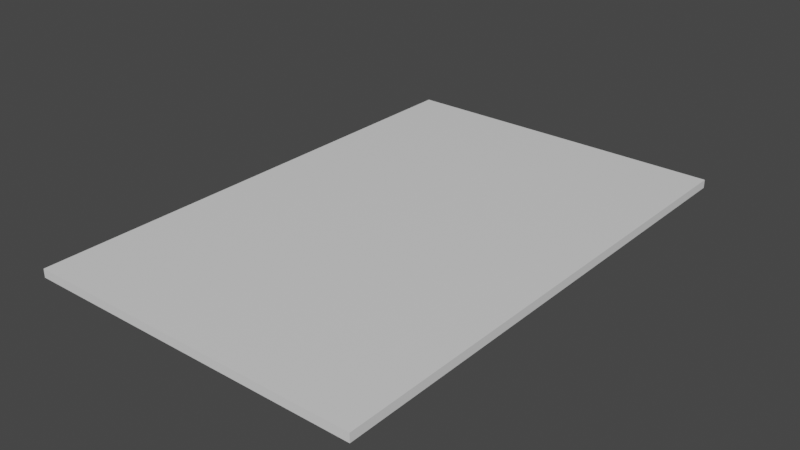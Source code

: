 # Source: rectangle.blend  (saved by Blender 3.2.14; exported with 4.5.12 LTS)
import bpy
from mathutils import Matrix  # noqa: F401  (used for matrix-valued properties, if any)

bpy.ops.wm.read_factory_settings(use_empty=True)
scene = bpy.context.scene
scene.name = 'Scene'

# ---- collections
col_collection = bpy.data.collections.new('Collection'); scene.collection.children.link(col_collection)

# ---- materials (node trees are filled in below, after node groups)
mat_material = bpy.data.materials.new('Material')
mat_material.alpha_threshold = 0.0
mat_material.use_transparent_shadow = False
mat_material.line_color = (0.0, 0.0, 0.0, 1.0)

# ---- material node trees
mat_material.use_nodes = True; mat_material.node_tree.nodes.clear()
_N = mat_material.node_tree.nodes; _L = mat_material.node_tree.links
n0 = _N.new('ShaderNodeOutputMaterial'); n0.name = 'Material Output'; n0.location = (300, 300)
n1 = _N.new('ShaderNodeBsdfPrincipled'); n1.name = 'Principled BSDF'; n1.location = (10, 300)
n1.distribution = 'GGX'
n1.subsurface_method = 'RANDOM_WALK_SKIN'
n1.inputs[2].default_value = 0.4
n1.inputs[3].default_value = 1.45
n1.inputs[27].default_value = (0.0, 0.0, 0.0, 1.0)
n1.inputs[28].default_value = 1.0
_L.new(n1.outputs[0], n0.inputs[0])
n0.is_active_output = True

# ---- world
world_world = bpy.data.worlds.new('World'); scene.world = world_world
world_world.use_nodes = True; world_world.node_tree.nodes.clear()
_N = world_world.node_tree.nodes; _L = world_world.node_tree.links
n0 = _N.new('ShaderNodeOutputWorld'); n0.name = 'World Output'; n0.location = (300, 300)
n1 = _N.new('ShaderNodeBackground'); n1.name = 'Background'; n1.location = (10, 300)
n1.inputs[0].default_value = (0.05088, 0.05088, 0.05088, 1.0)
_L.new(n1.outputs[0], n0.inputs[0])
n0.is_active_output = True
world_world.color = (0.05088, 0.05088, 0.05088)
world_world.use_sun_shadow = False
world_world.sun_shadow_jitter_overblur = 0.0

# ---- meshes
me_cube = bpy.data.meshes.new('Cube')
me_cube.from_pydata([(0.3, 0.6011, -2.98e-08), (0.3, -0.3, -2.98e-08), (-0.3, 0.6011, -2.98e-08), (-0.3, -0.3, -2.98e-08), (0.3, 0.6011, 0.01498), (0.3, -0.3, 0.01498), (-0.3, 0.6011, 0.01498), (-0.3, -0.3, 0.01498)], [], [(2, 0, 1, 3), (6, 7, 5, 4), (0, 4, 5, 1), (2, 6, 4, 0), (1, 5, 7, 3), (3, 7, 6, 2)])
_uv = me_cube.uv_layers.new(name='UVMap')
_uv.uv.foreach_set('vector', [0.125, 0.5, 0.375, 0.5, 0.375, 0.75, 0.125, 0.75, 0.125, 0.5, 0.125, 0.75, 0.375, 0.75, 0.375, 0.5, 0.375, 0.5, 0.375, 0.5, 0.375, 0.75, 0.375, 0.75, 0.125, 0.5, 0.125, 0.5, 0.375, 0.5, 0.375, 0.5, 0.375, 0.75, 0.375, 0.75, 0.125, 0.75, 0.125, 0.75, 0.125, 0.75, 0.125, 0.75, 0.125, 0.5, 0.125, 0.5])
me_cube.materials.append(mat_material)
me_cube.use_mirror_vertex_groups = False
me_cube.update()

# ---- objects
ob_rectangle = bpy.data.objects.new('Rectangle', me_cube)

# ---- transforms, parenting, visibility, modifiers, constraints
ob_rectangle.location = (0.0, 0.0, 0.0)
ob_rectangle.lock_rotations_4d = False
ob_rectangle.empty_display_type = 'ARROWS'
ob_rectangle.lineart.crease_threshold = 0.0

# ---- collection membership
col_collection.objects.link(ob_rectangle)

# ---- scene / render settings (as saved in the file)
scene.frame_start = 1; scene.frame_end = 250; scene.frame_set(1)
scene.render.engine = 'BLENDER_EEVEE_NEXT'
scene.cycles.sampling_pattern = 'TABULATED_SOBOL'
scene.cycles.use_light_tree = False
scene.view_settings.view_transform = 'Filmic'
bpy.context.view_layer.update()

# ---- added for rendering (the .blend has no active camera and no usable light): camera, sun
cam_auto = bpy.data.cameras.new('AutoCamera')
cam_auto.lens = 50.0
cam_auto.sensor_width = 36.0
cam_auto.clip_end = 1000.0
ob_auto_camera = bpy.data.objects.new('AutoCamera', cam_auto)
scene.collection.objects.link(ob_auto_camera)
ob_auto_camera.location = (1.00174, -1.05153, 0.808882)
ob_auto_camera.rotation_euler = (1.09748, -7.21219e-08, 0.694738)
scene.camera = ob_auto_camera
light_auto_sun = bpy.data.lights.new('AutoSun', 'SUN')
light_auto_sun.energy = 3.0
light_auto_sun.angle = 0.0523599
ob_auto_sun = bpy.data.objects.new('AutoSun', light_auto_sun)
scene.collection.objects.link(ob_auto_sun)
ob_auto_sun.rotation_euler = (0.872665, 0.174533, 0.523599)
bpy.context.view_layer.update()

